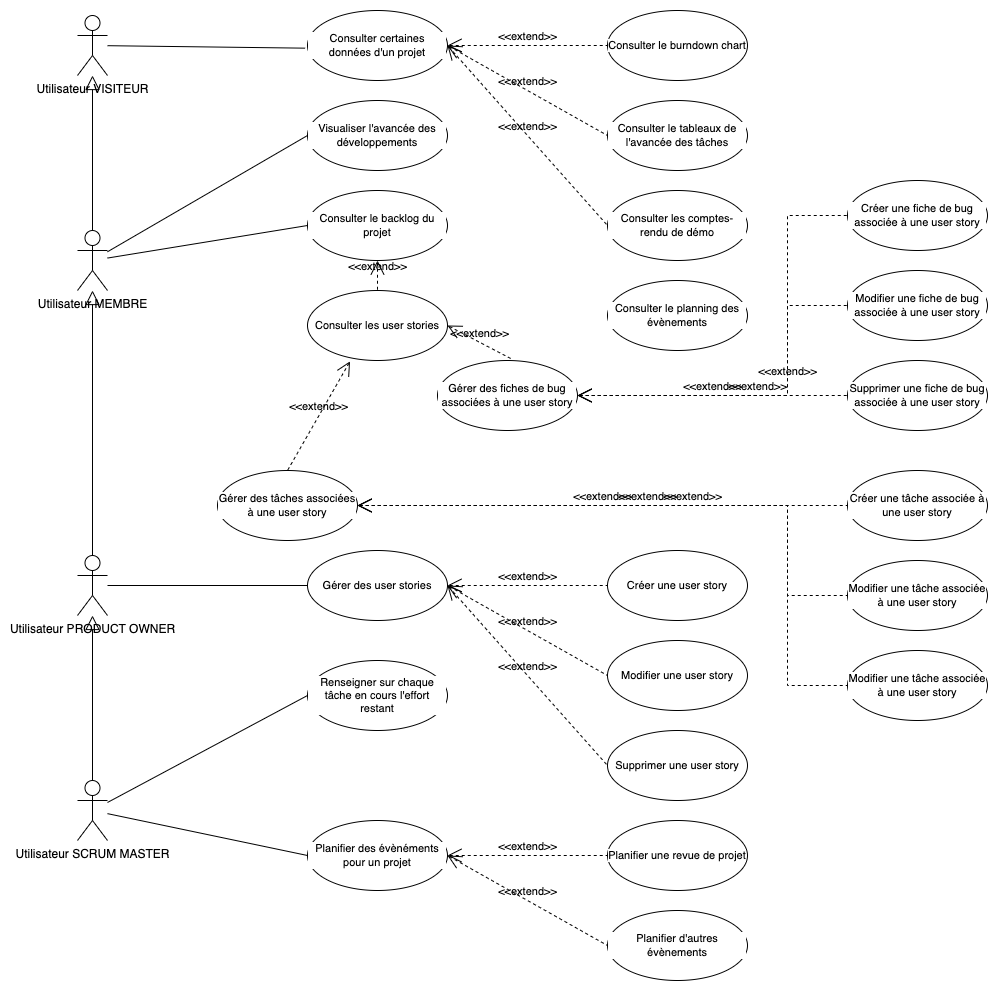

The diagram above was exported from draw.io. Its source (the exported page's mxGraphModel, read from the mxfile embedded in the PNG):
<mxGraphModel dx="2058" dy="1215" grid="1" gridSize="10" guides="1" tooltips="1" connect="1" arrows="1" fold="1" page="1" pageScale="1" pageWidth="827" pageHeight="1169" math="0" shadow="0">
  <root>
    <mxCell id="0" />
    <mxCell id="1" parent="0" />
    <mxCell id="4WN-YmiEMWMEpIuRIN3w-4" style="edgeStyle=none;rounded=0;orthogonalLoop=1;jettySize=auto;html=1;entryX=0;entryY=0.5;entryDx=0;entryDy=0;strokeColor=default;align=center;verticalAlign=middle;fontFamily=Helvetica;fontSize=11;fontColor=default;labelBackgroundColor=default;endArrow=none;endFill=0;" parent="1" source="d3dFBQkpbvgiBbpjayFe-1" target="TnXj-xJZPRyOx3FBW5II-1" edge="1">
      <mxGeometry relative="1" as="geometry" />
    </mxCell>
    <mxCell id="4WN-YmiEMWMEpIuRIN3w-5" style="edgeStyle=none;rounded=0;orthogonalLoop=1;jettySize=auto;html=1;entryX=0;entryY=0.5;entryDx=0;entryDy=0;strokeColor=default;align=center;verticalAlign=middle;fontFamily=Helvetica;fontSize=11;fontColor=default;labelBackgroundColor=default;endArrow=none;endFill=0;" parent="1" source="d3dFBQkpbvgiBbpjayFe-1" target="TnXj-xJZPRyOx3FBW5II-6" edge="1">
      <mxGeometry relative="1" as="geometry" />
    </mxCell>
    <mxCell id="d3dFBQkpbvgiBbpjayFe-1" value="Utilisateur MEMBRE&lt;div&gt;&lt;br&gt;&lt;/div&gt;" style="shape=umlActor;html=1;verticalLabelPosition=bottom;verticalAlign=top;align=center;" parent="1" vertex="1">
      <mxGeometry x="80" y="290" width="30" height="60" as="geometry" />
    </mxCell>
    <mxCell id="d3dFBQkpbvgiBbpjayFe-36" style="edgeStyle=none;rounded=0;orthogonalLoop=1;jettySize=auto;html=1;entryX=0;entryY=0.5;entryDx=0;entryDy=0;strokeColor=default;align=center;verticalAlign=middle;fontFamily=Helvetica;fontSize=11;fontColor=default;labelBackgroundColor=default;endArrow=none;endFill=0;" parent="1" source="d3dFBQkpbvgiBbpjayFe-2" target="d3dFBQkpbvgiBbpjayFe-35" edge="1">
      <mxGeometry relative="1" as="geometry" />
    </mxCell>
    <mxCell id="ctkNCcSgdCdqEx3VNXXU-2" style="edgeStyle=none;rounded=0;orthogonalLoop=1;jettySize=auto;html=1;entryX=0;entryY=0.5;entryDx=0;entryDy=0;strokeColor=default;align=center;verticalAlign=middle;fontFamily=Helvetica;fontSize=11;fontColor=default;labelBackgroundColor=default;endArrow=none;endFill=0;" parent="1" source="d3dFBQkpbvgiBbpjayFe-2" target="ctkNCcSgdCdqEx3VNXXU-1" edge="1">
      <mxGeometry relative="1" as="geometry" />
    </mxCell>
    <mxCell id="d3dFBQkpbvgiBbpjayFe-2" value="Utilisateur SCRUM MASTER&lt;div&gt;&lt;br&gt;&lt;/div&gt;" style="shape=umlActor;html=1;verticalLabelPosition=bottom;verticalAlign=top;align=center;" parent="1" vertex="1">
      <mxGeometry x="80" y="840" width="30" height="60" as="geometry" />
    </mxCell>
    <mxCell id="4WN-YmiEMWMEpIuRIN3w-10" style="edgeStyle=none;rounded=0;orthogonalLoop=1;jettySize=auto;html=1;entryX=0;entryY=0.5;entryDx=0;entryDy=0;strokeColor=default;align=center;verticalAlign=middle;fontFamily=Helvetica;fontSize=11;fontColor=default;labelBackgroundColor=default;endArrow=none;endFill=0;" parent="1" source="d3dFBQkpbvgiBbpjayFe-3" target="d3dFBQkpbvgiBbpjayFe-7" edge="1">
      <mxGeometry relative="1" as="geometry" />
    </mxCell>
    <mxCell id="d3dFBQkpbvgiBbpjayFe-3" value="Utilisateur PRODUCT OWNER&lt;div&gt;&lt;br&gt;&lt;/div&gt;" style="shape=umlActor;html=1;verticalLabelPosition=bottom;verticalAlign=top;align=center;" parent="1" vertex="1">
      <mxGeometry x="80" y="615" width="30" height="60" as="geometry" />
    </mxCell>
    <mxCell id="d3dFBQkpbvgiBbpjayFe-4" value="Utilisateur VISITEUR&lt;div&gt;&lt;br&gt;&lt;/div&gt;" style="shape=umlActor;html=1;verticalLabelPosition=bottom;verticalAlign=top;align=center;" parent="1" vertex="1">
      <mxGeometry x="80" y="75" width="30" height="60" as="geometry" />
    </mxCell>
    <mxCell id="d3dFBQkpbvgiBbpjayFe-6" value="Gérer des fiches de bug associées à une user story" style="ellipse;whiteSpace=wrap;html=1;fontFamily=Helvetica;fontSize=11;fontColor=default;labelBackgroundColor=default;" parent="1" vertex="1">
      <mxGeometry x="440" y="420" width="140" height="70" as="geometry" />
    </mxCell>
    <mxCell id="d3dFBQkpbvgiBbpjayFe-7" value="Gérer des user stories" style="ellipse;whiteSpace=wrap;html=1;fontFamily=Helvetica;fontSize=11;fontColor=default;labelBackgroundColor=default;" parent="1" vertex="1">
      <mxGeometry x="310" y="610" width="140" height="70" as="geometry" />
    </mxCell>
    <mxCell id="d3dFBQkpbvgiBbpjayFe-15" value="Consulter les user stories" style="ellipse;whiteSpace=wrap;html=1;fontFamily=Helvetica;fontSize=11;fontColor=default;labelBackgroundColor=default;" parent="1" vertex="1">
      <mxGeometry x="310" y="350" width="140" height="70" as="geometry" />
    </mxCell>
    <mxCell id="d3dFBQkpbvgiBbpjayFe-27" value="Planifier d'autres évènements" style="ellipse;whiteSpace=wrap;html=1;fontFamily=Helvetica;fontSize=11;fontColor=default;labelBackgroundColor=default;" parent="1" vertex="1">
      <mxGeometry x="610" y="970" width="140" height="70" as="geometry" />
    </mxCell>
    <mxCell id="d3dFBQkpbvgiBbpjayFe-35" value="Planifier des évènéments pour un projet" style="ellipse;whiteSpace=wrap;html=1;fontFamily=Helvetica;fontSize=11;fontColor=default;labelBackgroundColor=default;" parent="1" vertex="1">
      <mxGeometry x="310" y="880" width="140" height="70" as="geometry" />
    </mxCell>
    <mxCell id="d3dFBQkpbvgiBbpjayFe-37" value="Planifier une revue de projet" style="ellipse;whiteSpace=wrap;html=1;fontFamily=Helvetica;fontSize=11;fontColor=default;labelBackgroundColor=default;" parent="1" vertex="1">
      <mxGeometry x="610" y="880" width="140" height="70" as="geometry" />
    </mxCell>
    <mxCell id="ctkNCcSgdCdqEx3VNXXU-1" value="Renseigner sur chaque tâche en cours l'effort restant" style="ellipse;whiteSpace=wrap;html=1;fontFamily=Helvetica;fontSize=11;fontColor=default;labelBackgroundColor=default;" parent="1" vertex="1">
      <mxGeometry x="310" y="720" width="140" height="70" as="geometry" />
    </mxCell>
    <mxCell id="TnXj-xJZPRyOx3FBW5II-1" value="Visualiser l'avancée des développements" style="ellipse;whiteSpace=wrap;html=1;fontFamily=Helvetica;fontSize=11;fontColor=default;labelBackgroundColor=default;" parent="1" vertex="1">
      <mxGeometry x="310" y="160" width="140" height="70" as="geometry" />
    </mxCell>
    <mxCell id="TnXj-xJZPRyOx3FBW5II-6" value="Consulter le backlog du projet" style="ellipse;whiteSpace=wrap;html=1;fontFamily=Helvetica;fontSize=11;fontColor=default;labelBackgroundColor=default;" parent="1" vertex="1">
      <mxGeometry x="310" y="250" width="140" height="70" as="geometry" />
    </mxCell>
    <mxCell id="TnXj-xJZPRyOx3FBW5II-10" value="Consulter certaines données d'un projet" style="ellipse;whiteSpace=wrap;html=1;fontFamily=Helvetica;fontSize=11;fontColor=default;labelBackgroundColor=default;" parent="1" vertex="1">
      <mxGeometry x="310" y="70" width="140" height="70" as="geometry" />
    </mxCell>
    <mxCell id="TnXj-xJZPRyOx3FBW5II-11" style="edgeStyle=none;rounded=0;orthogonalLoop=1;jettySize=auto;html=1;entryX=-0.017;entryY=0.538;entryDx=0;entryDy=0;entryPerimeter=0;strokeColor=default;align=center;verticalAlign=middle;fontFamily=Helvetica;fontSize=11;fontColor=default;labelBackgroundColor=default;endArrow=none;endFill=0;" parent="1" source="d3dFBQkpbvgiBbpjayFe-4" target="TnXj-xJZPRyOx3FBW5II-10" edge="1">
      <mxGeometry relative="1" as="geometry" />
    </mxCell>
    <mxCell id="TnXj-xJZPRyOx3FBW5II-12" value="Consulter le burndown chart" style="ellipse;whiteSpace=wrap;html=1;fontFamily=Helvetica;fontSize=11;fontColor=default;labelBackgroundColor=default;" parent="1" vertex="1">
      <mxGeometry x="610" y="70" width="140" height="70" as="geometry" />
    </mxCell>
    <mxCell id="TnXj-xJZPRyOx3FBW5II-13" value="Consulter le tableaux de l'avancée des tâches" style="ellipse;whiteSpace=wrap;html=1;fontFamily=Helvetica;fontSize=11;fontColor=default;labelBackgroundColor=default;" parent="1" vertex="1">
      <mxGeometry x="610" y="160" width="140" height="70" as="geometry" />
    </mxCell>
    <mxCell id="TnXj-xJZPRyOx3FBW5II-14" value="Consulter les comptes-rendu de démo" style="ellipse;whiteSpace=wrap;html=1;fontFamily=Helvetica;fontSize=11;fontColor=default;labelBackgroundColor=default;" parent="1" vertex="1">
      <mxGeometry x="610" y="250" width="140" height="70" as="geometry" />
    </mxCell>
    <mxCell id="TnXj-xJZPRyOx3FBW5II-15" value="Consulter le planning des évènements" style="ellipse;whiteSpace=wrap;html=1;fontFamily=Helvetica;fontSize=11;fontColor=default;labelBackgroundColor=default;" parent="1" vertex="1">
      <mxGeometry x="610" y="340" width="140" height="70" as="geometry" />
    </mxCell>
    <mxCell id="TnXj-xJZPRyOx3FBW5II-21" value="Créer une fiche de bug associée à une user story" style="ellipse;whiteSpace=wrap;html=1;fontFamily=Helvetica;fontSize=11;fontColor=default;labelBackgroundColor=default;" parent="1" vertex="1">
      <mxGeometry x="850" y="240" width="140" height="70" as="geometry" />
    </mxCell>
    <mxCell id="TnXj-xJZPRyOx3FBW5II-22" value="Modifier une fiche de bug associée à une user story" style="ellipse;whiteSpace=wrap;html=1;fontFamily=Helvetica;fontSize=11;fontColor=default;labelBackgroundColor=default;" parent="1" vertex="1">
      <mxGeometry x="850" y="330" width="140" height="70" as="geometry" />
    </mxCell>
    <mxCell id="TnXj-xJZPRyOx3FBW5II-23" value="Supprimer une fiche de bug associée à une user story" style="ellipse;whiteSpace=wrap;html=1;fontFamily=Helvetica;fontSize=11;fontColor=default;labelBackgroundColor=default;" parent="1" vertex="1">
      <mxGeometry x="850" y="420" width="140" height="70" as="geometry" />
    </mxCell>
    <mxCell id="TnXj-xJZPRyOx3FBW5II-27" value="Créer une tâche associée à une user story" style="ellipse;whiteSpace=wrap;html=1;fontFamily=Helvetica;fontSize=11;fontColor=default;labelBackgroundColor=default;" parent="1" vertex="1">
      <mxGeometry x="850" y="530" width="140" height="70" as="geometry" />
    </mxCell>
    <mxCell id="TnXj-xJZPRyOx3FBW5II-30" value="Modifier une tâche associée à une user story" style="ellipse;whiteSpace=wrap;html=1;fontFamily=Helvetica;fontSize=11;fontColor=default;labelBackgroundColor=default;" parent="1" vertex="1">
      <mxGeometry x="850" y="620" width="140" height="70" as="geometry" />
    </mxCell>
    <mxCell id="TnXj-xJZPRyOx3FBW5II-31" value="Modifier une tâche associée à une user story" style="ellipse;whiteSpace=wrap;html=1;fontFamily=Helvetica;fontSize=11;fontColor=default;labelBackgroundColor=default;" parent="1" vertex="1">
      <mxGeometry x="850" y="710" width="140" height="70" as="geometry" />
    </mxCell>
    <mxCell id="4WN-YmiEMWMEpIuRIN3w-1" value="" style="edgeStyle=none;html=1;endArrow=block;endFill=0;endSize=12;verticalAlign=bottom;rounded=0;strokeColor=default;align=center;fontFamily=Helvetica;fontSize=11;fontColor=default;labelBackgroundColor=default;exitX=0.5;exitY=0;exitDx=0;exitDy=0;exitPerimeter=0;" parent="1" source="d3dFBQkpbvgiBbpjayFe-1" target="d3dFBQkpbvgiBbpjayFe-4" edge="1">
      <mxGeometry width="160" relative="1" as="geometry">
        <mxPoint x="180" y="540" as="sourcePoint" />
        <mxPoint x="340" y="540" as="targetPoint" />
      </mxGeometry>
    </mxCell>
    <mxCell id="4WN-YmiEMWMEpIuRIN3w-2" value="" style="edgeStyle=none;html=1;endArrow=block;endFill=0;endSize=12;verticalAlign=bottom;rounded=0;strokeColor=default;align=center;fontFamily=Helvetica;fontSize=11;fontColor=default;labelBackgroundColor=default;exitX=0.5;exitY=0;exitDx=0;exitDy=0;exitPerimeter=0;" parent="1" source="d3dFBQkpbvgiBbpjayFe-3" target="d3dFBQkpbvgiBbpjayFe-1" edge="1">
      <mxGeometry width="160" relative="1" as="geometry">
        <mxPoint x="170" y="455" as="sourcePoint" />
        <mxPoint x="170" y="290" as="targetPoint" />
      </mxGeometry>
    </mxCell>
    <mxCell id="4WN-YmiEMWMEpIuRIN3w-3" value="" style="edgeStyle=none;html=1;endArrow=block;endFill=0;endSize=12;verticalAlign=bottom;rounded=0;strokeColor=default;align=center;fontFamily=Helvetica;fontSize=11;fontColor=default;labelBackgroundColor=default;exitX=0.5;exitY=0;exitDx=0;exitDy=0;exitPerimeter=0;" parent="1" source="d3dFBQkpbvgiBbpjayFe-2" target="d3dFBQkpbvgiBbpjayFe-3" edge="1">
      <mxGeometry width="160" relative="1" as="geometry">
        <mxPoint x="94.5" y="900" as="sourcePoint" />
        <mxPoint x="94.5" y="740" as="targetPoint" />
      </mxGeometry>
    </mxCell>
    <mxCell id="d3dFBQkpbvgiBbpjayFe-5" value="Gérer des tâches associées à une user story" style="ellipse;whiteSpace=wrap;html=1;fontFamily=Helvetica;fontSize=11;fontColor=default;labelBackgroundColor=default;" parent="1" vertex="1">
      <mxGeometry x="220" y="530" width="140" height="70" as="geometry" />
    </mxCell>
    <mxCell id="4WN-YmiEMWMEpIuRIN3w-14" value="Créer une user story" style="ellipse;whiteSpace=wrap;html=1;fontFamily=Helvetica;fontSize=11;fontColor=default;labelBackgroundColor=default;" parent="1" vertex="1">
      <mxGeometry x="610" y="610" width="140" height="70" as="geometry" />
    </mxCell>
    <mxCell id="4WN-YmiEMWMEpIuRIN3w-15" value="Modifier une user story" style="ellipse;whiteSpace=wrap;html=1;fontFamily=Helvetica;fontSize=11;fontColor=default;labelBackgroundColor=default;" parent="1" vertex="1">
      <mxGeometry x="610" y="700" width="140" height="70" as="geometry" />
    </mxCell>
    <mxCell id="4WN-YmiEMWMEpIuRIN3w-16" value="Supprimer une user story" style="ellipse;whiteSpace=wrap;html=1;fontFamily=Helvetica;fontSize=11;fontColor=default;labelBackgroundColor=default;" parent="1" vertex="1">
      <mxGeometry x="610" y="790" width="140" height="70" as="geometry" />
    </mxCell>
    <mxCell id="6PdhoO1ZKfVYkz3ag30f-1" value="&amp;lt;&amp;lt;extend&amp;gt;&amp;gt;" style="edgeStyle=none;html=1;startArrow=open;endArrow=none;startSize=12;verticalAlign=bottom;dashed=1;labelBackgroundColor=none;rounded=0;exitX=1;exitY=0.5;exitDx=0;exitDy=0;entryX=0;entryY=0.5;entryDx=0;entryDy=0;" parent="1" source="TnXj-xJZPRyOx3FBW5II-10" target="TnXj-xJZPRyOx3FBW5II-12" edge="1">
      <mxGeometry width="160" relative="1" as="geometry">
        <mxPoint x="470" y="130" as="sourcePoint" />
        <mxPoint x="630" y="130" as="targetPoint" />
      </mxGeometry>
    </mxCell>
    <mxCell id="6PdhoO1ZKfVYkz3ag30f-2" value="&amp;lt;&amp;lt;extend&amp;gt;&amp;gt;" style="edgeStyle=none;html=1;startArrow=open;endArrow=none;startSize=12;verticalAlign=bottom;dashed=1;labelBackgroundColor=none;rounded=0;exitX=1;exitY=0.5;exitDx=0;exitDy=0;entryX=0;entryY=0.5;entryDx=0;entryDy=0;" parent="1" source="TnXj-xJZPRyOx3FBW5II-10" target="TnXj-xJZPRyOx3FBW5II-13" edge="1">
      <mxGeometry width="160" relative="1" as="geometry">
        <mxPoint x="450" y="159.17000000000002" as="sourcePoint" />
        <mxPoint x="610" y="159.17000000000002" as="targetPoint" />
      </mxGeometry>
    </mxCell>
    <mxCell id="6PdhoO1ZKfVYkz3ag30f-3" value="&amp;lt;&amp;lt;extend&amp;gt;&amp;gt;" style="edgeStyle=none;html=1;startArrow=open;endArrow=none;startSize=12;verticalAlign=bottom;dashed=1;labelBackgroundColor=none;rounded=0;entryX=0;entryY=0.5;entryDx=0;entryDy=0;exitX=1;exitY=0.5;exitDx=0;exitDy=0;" parent="1" source="TnXj-xJZPRyOx3FBW5II-10" target="TnXj-xJZPRyOx3FBW5II-14" edge="1">
      <mxGeometry width="160" relative="1" as="geometry">
        <mxPoint x="480" y="160" as="sourcePoint" />
        <mxPoint x="600" y="240" as="targetPoint" />
      </mxGeometry>
    </mxCell>
    <mxCell id="6PdhoO1ZKfVYkz3ag30f-4" value="&amp;lt;&amp;lt;extend&amp;gt;&amp;gt;" style="edgeStyle=none;html=1;startArrow=open;endArrow=none;startSize=12;verticalAlign=bottom;dashed=1;labelBackgroundColor=none;rounded=0;entryX=0;entryY=0.5;entryDx=0;entryDy=0;exitX=1;exitY=0.5;exitDx=0;exitDy=0;" parent="1" source="d3dFBQkpbvgiBbpjayFe-5" target="TnXj-xJZPRyOx3FBW5II-31" edge="1">
      <mxGeometry width="160" relative="1" as="geometry">
        <mxPoint x="450" y="615" as="sourcePoint" />
        <mxPoint x="850" y="515" as="targetPoint" />
        <Array as="points">
          <mxPoint x="790" y="565" />
          <mxPoint x="790" y="745" />
        </Array>
      </mxGeometry>
    </mxCell>
    <mxCell id="6PdhoO1ZKfVYkz3ag30f-5" value="&amp;lt;&amp;lt;extend&amp;gt;&amp;gt;" style="edgeStyle=none;html=1;startArrow=open;endArrow=none;startSize=12;verticalAlign=bottom;dashed=1;labelBackgroundColor=none;rounded=0;entryX=0;entryY=0.5;entryDx=0;entryDy=0;exitX=1;exitY=0.5;exitDx=0;exitDy=0;" parent="1" source="d3dFBQkpbvgiBbpjayFe-6" target="TnXj-xJZPRyOx3FBW5II-22" edge="1">
      <mxGeometry width="160" relative="1" as="geometry">
        <mxPoint x="450" y="445" as="sourcePoint" />
        <mxPoint x="850" y="345" as="targetPoint" />
        <Array as="points">
          <mxPoint x="790" y="455" />
          <mxPoint x="790" y="365" />
        </Array>
      </mxGeometry>
    </mxCell>
    <mxCell id="6PdhoO1ZKfVYkz3ag30f-6" value="&amp;lt;&amp;lt;extend&amp;gt;&amp;gt;" style="edgeStyle=none;html=1;startArrow=open;endArrow=none;startSize=12;verticalAlign=bottom;dashed=1;labelBackgroundColor=none;rounded=0;entryX=0;entryY=0.5;entryDx=0;entryDy=0;exitX=1;exitY=0.5;exitDx=0;exitDy=0;" parent="1" source="d3dFBQkpbvgiBbpjayFe-6" target="TnXj-xJZPRyOx3FBW5II-23" edge="1">
      <mxGeometry width="160" relative="1" as="geometry">
        <mxPoint x="450" y="440" as="sourcePoint" />
        <mxPoint x="850" y="430" as="targetPoint" />
        <Array as="points">
          <mxPoint x="790" y="455" />
        </Array>
      </mxGeometry>
    </mxCell>
    <mxCell id="6PdhoO1ZKfVYkz3ag30f-7" value="&amp;lt;&amp;lt;extend&amp;gt;&amp;gt;" style="edgeStyle=none;html=1;startArrow=open;endArrow=none;startSize=12;verticalAlign=bottom;dashed=1;labelBackgroundColor=none;rounded=0;entryX=0;entryY=0.5;entryDx=0;entryDy=0;exitX=1;exitY=0.5;exitDx=0;exitDy=0;" parent="1" source="d3dFBQkpbvgiBbpjayFe-5" target="TnXj-xJZPRyOx3FBW5II-30" edge="1">
      <mxGeometry width="160" relative="1" as="geometry">
        <mxPoint x="460" y="430" as="sourcePoint" />
        <mxPoint x="860" y="710" as="targetPoint" />
        <Array as="points">
          <mxPoint x="790" y="565" />
          <mxPoint x="790" y="655" />
        </Array>
      </mxGeometry>
    </mxCell>
    <mxCell id="6PdhoO1ZKfVYkz3ag30f-8" value="&amp;lt;&amp;lt;extend&amp;gt;&amp;gt;" style="edgeStyle=none;html=1;startArrow=open;endArrow=none;startSize=12;verticalAlign=bottom;dashed=1;labelBackgroundColor=none;rounded=0;entryX=0;entryY=0.5;entryDx=0;entryDy=0;exitX=1;exitY=0.5;exitDx=0;exitDy=0;" parent="1" source="d3dFBQkpbvgiBbpjayFe-5" target="TnXj-xJZPRyOx3FBW5II-27" edge="1">
      <mxGeometry width="160" relative="1" as="geometry">
        <mxPoint x="450" y="370" as="sourcePoint" />
        <mxPoint x="850" y="560" as="targetPoint" />
        <Array as="points">
          <mxPoint x="790" y="565" />
        </Array>
      </mxGeometry>
    </mxCell>
    <mxCell id="6PdhoO1ZKfVYkz3ag30f-9" value="&amp;lt;&amp;lt;extend&amp;gt;&amp;gt;" style="edgeStyle=none;html=1;startArrow=open;endArrow=none;startSize=12;verticalAlign=bottom;dashed=1;labelBackgroundColor=none;rounded=0;entryX=0;entryY=0.5;entryDx=0;entryDy=0;exitX=1;exitY=0.5;exitDx=0;exitDy=0;" parent="1" source="d3dFBQkpbvgiBbpjayFe-6" target="TnXj-xJZPRyOx3FBW5II-21" edge="1">
      <mxGeometry width="160" relative="1" as="geometry">
        <mxPoint x="450" y="300" as="sourcePoint" />
        <mxPoint x="850" y="290" as="targetPoint" />
        <Array as="points">
          <mxPoint x="790" y="455" />
          <mxPoint x="790" y="275" />
        </Array>
      </mxGeometry>
    </mxCell>
    <mxCell id="6PdhoO1ZKfVYkz3ag30f-10" value="&amp;lt;&amp;lt;extend&amp;gt;&amp;gt;" style="edgeStyle=none;html=1;startArrow=open;endArrow=none;startSize=12;verticalAlign=bottom;dashed=1;labelBackgroundColor=none;rounded=0;entryX=0;entryY=0.5;entryDx=0;entryDy=0;exitX=1;exitY=0.5;exitDx=0;exitDy=0;" parent="1" source="d3dFBQkpbvgiBbpjayFe-7" target="4WN-YmiEMWMEpIuRIN3w-14" edge="1">
      <mxGeometry width="160" relative="1" as="geometry">
        <mxPoint x="190" y="550" as="sourcePoint" />
        <mxPoint x="590" y="650" as="targetPoint" />
        <Array as="points" />
      </mxGeometry>
    </mxCell>
    <mxCell id="6PdhoO1ZKfVYkz3ag30f-13" value="&amp;lt;&amp;lt;extend&amp;gt;&amp;gt;" style="edgeStyle=none;html=1;startArrow=open;endArrow=none;startSize=12;verticalAlign=bottom;dashed=1;labelBackgroundColor=none;rounded=0;entryX=0;entryY=0.5;entryDx=0;entryDy=0;exitX=1;exitY=0.5;exitDx=0;exitDy=0;" parent="1" source="d3dFBQkpbvgiBbpjayFe-7" target="4WN-YmiEMWMEpIuRIN3w-15" edge="1">
      <mxGeometry width="160" relative="1" as="geometry">
        <mxPoint x="440" y="700" as="sourcePoint" />
        <mxPoint x="600" y="700" as="targetPoint" />
        <Array as="points" />
      </mxGeometry>
    </mxCell>
    <mxCell id="6PdhoO1ZKfVYkz3ag30f-14" value="&amp;lt;&amp;lt;extend&amp;gt;&amp;gt;" style="edgeStyle=none;html=1;startArrow=open;endArrow=none;startSize=12;verticalAlign=bottom;dashed=1;labelBackgroundColor=none;rounded=0;entryX=0;entryY=0.5;entryDx=0;entryDy=0;exitX=1;exitY=0.5;exitDx=0;exitDy=0;" parent="1" source="d3dFBQkpbvgiBbpjayFe-7" target="4WN-YmiEMWMEpIuRIN3w-16" edge="1">
      <mxGeometry width="160" relative="1" as="geometry">
        <mxPoint x="440" y="710" as="sourcePoint" />
        <mxPoint x="600" y="800" as="targetPoint" />
        <Array as="points" />
      </mxGeometry>
    </mxCell>
    <mxCell id="6PdhoO1ZKfVYkz3ag30f-15" value="&amp;lt;&amp;lt;extend&amp;gt;&amp;gt;" style="edgeStyle=none;html=1;startArrow=open;endArrow=none;startSize=12;verticalAlign=bottom;dashed=1;labelBackgroundColor=none;rounded=0;entryX=0;entryY=0.5;entryDx=0;entryDy=0;exitX=1;exitY=0.5;exitDx=0;exitDy=0;" parent="1" source="d3dFBQkpbvgiBbpjayFe-35" target="d3dFBQkpbvgiBbpjayFe-37" edge="1">
      <mxGeometry width="160" relative="1" as="geometry">
        <mxPoint x="440" y="790" as="sourcePoint" />
        <mxPoint x="600" y="970" as="targetPoint" />
        <Array as="points" />
      </mxGeometry>
    </mxCell>
    <mxCell id="6PdhoO1ZKfVYkz3ag30f-16" value="&amp;lt;&amp;lt;extend&amp;gt;&amp;gt;" style="edgeStyle=none;html=1;startArrow=open;endArrow=none;startSize=12;verticalAlign=bottom;dashed=1;labelBackgroundColor=none;rounded=0;entryX=0;entryY=0.5;entryDx=0;entryDy=0;exitX=1;exitY=0.5;exitDx=0;exitDy=0;" parent="1" source="d3dFBQkpbvgiBbpjayFe-35" target="d3dFBQkpbvgiBbpjayFe-27" edge="1">
      <mxGeometry width="160" relative="1" as="geometry">
        <mxPoint x="450" y="970" as="sourcePoint" />
        <mxPoint x="610" y="970" as="targetPoint" />
        <Array as="points" />
      </mxGeometry>
    </mxCell>
    <mxCell id="6PdhoO1ZKfVYkz3ag30f-18" value="&amp;lt;&amp;lt;extend&amp;gt;&amp;gt;" style="edgeStyle=none;html=1;startArrow=open;endArrow=none;startSize=12;verticalAlign=bottom;dashed=1;labelBackgroundColor=none;rounded=0;entryX=0.5;entryY=0;entryDx=0;entryDy=0;exitX=0.304;exitY=1.012;exitDx=0;exitDy=0;exitPerimeter=0;" parent="1" source="d3dFBQkpbvgiBbpjayFe-15" target="d3dFBQkpbvgiBbpjayFe-5" edge="1">
      <mxGeometry width="160" relative="1" as="geometry">
        <mxPoint x="290" y="510" as="sourcePoint" />
        <mxPoint x="780" y="510" as="targetPoint" />
        <Array as="points" />
      </mxGeometry>
    </mxCell>
    <mxCell id="6PdhoO1ZKfVYkz3ag30f-19" value="&amp;lt;&amp;lt;extend&amp;gt;&amp;gt;" style="edgeStyle=none;html=1;startArrow=open;endArrow=none;startSize=12;verticalAlign=bottom;dashed=1;labelBackgroundColor=none;rounded=0;entryX=0.531;entryY=-0.02;entryDx=0;entryDy=0;exitX=1;exitY=0.5;exitDx=0;exitDy=0;entryPerimeter=0;" parent="1" source="d3dFBQkpbvgiBbpjayFe-15" target="d3dFBQkpbvgiBbpjayFe-6" edge="1">
      <mxGeometry width="160" relative="1" as="geometry">
        <mxPoint x="553" y="310.15999999999997" as="sourcePoint" />
        <mxPoint x="490" y="419.15999999999997" as="targetPoint" />
        <Array as="points" />
      </mxGeometry>
    </mxCell>
    <mxCell id="6PdhoO1ZKfVYkz3ag30f-20" value="&amp;lt;&amp;lt;extend&amp;gt;&amp;gt;" style="edgeStyle=none;html=1;startArrow=open;endArrow=none;startSize=12;verticalAlign=bottom;dashed=1;labelBackgroundColor=none;rounded=0;entryX=0.5;entryY=0;entryDx=0;entryDy=0;exitX=0.5;exitY=1;exitDx=0;exitDy=0;" parent="1" source="TnXj-xJZPRyOx3FBW5II-6" target="d3dFBQkpbvgiBbpjayFe-15" edge="1">
      <mxGeometry width="160" relative="1" as="geometry">
        <mxPoint x="450" y="330" as="sourcePoint" />
        <mxPoint x="514" y="364" as="targetPoint" />
        <Array as="points" />
      </mxGeometry>
    </mxCell>
  </root>
</mxGraphModel>